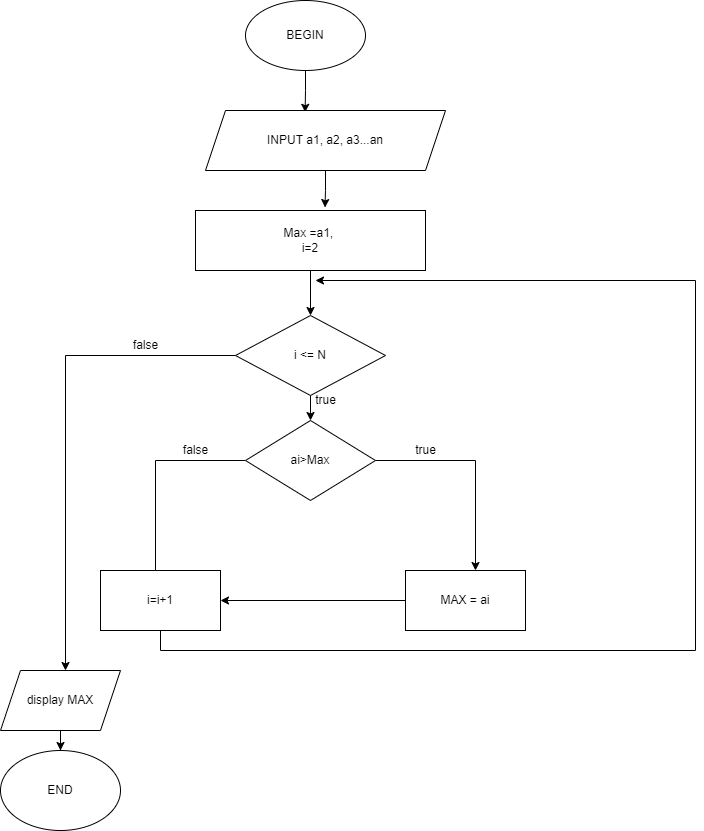

The diagram above was exported from draw.io. Its source (the exported page's mxGraphModel, read from the mxfile embedded in the PNG):
<mxGraphModel dx="1038" dy="521" grid="1" gridSize="10" guides="1" tooltips="1" connect="1" arrows="1" fold="1" page="1" pageScale="1" pageWidth="850" pageHeight="1100" math="0" shadow="0">
  <root>
    <mxCell id="0" />
    <mxCell id="1" parent="0" />
    <mxCell id="ckNuxGzCkf2WUXvqb5AI-21" style="edgeStyle=orthogonalEdgeStyle;rounded=0;orthogonalLoop=1;jettySize=auto;html=1;entryX=0.415;entryY=0.03;entryDx=0;entryDy=0;entryPerimeter=0;" edge="1" parent="1" source="ckNuxGzCkf2WUXvqb5AI-1" target="ckNuxGzCkf2WUXvqb5AI-2">
      <mxGeometry relative="1" as="geometry" />
    </mxCell>
    <mxCell id="ckNuxGzCkf2WUXvqb5AI-1" value="BEGIN" style="ellipse;whiteSpace=wrap;html=1;" vertex="1" parent="1">
      <mxGeometry x="320" y="180" width="120" height="70" as="geometry" />
    </mxCell>
    <mxCell id="ckNuxGzCkf2WUXvqb5AI-22" style="edgeStyle=orthogonalEdgeStyle;rounded=0;orthogonalLoop=1;jettySize=auto;html=1;entryX=0.563;entryY=-0.05;entryDx=0;entryDy=0;entryPerimeter=0;" edge="1" parent="1" source="ckNuxGzCkf2WUXvqb5AI-2" target="ckNuxGzCkf2WUXvqb5AI-3">
      <mxGeometry relative="1" as="geometry" />
    </mxCell>
    <mxCell id="ckNuxGzCkf2WUXvqb5AI-2" value="INPUT a1, a2, a3...an" style="shape=parallelogram;perimeter=parallelogramPerimeter;whiteSpace=wrap;html=1;fixedSize=1;" vertex="1" parent="1">
      <mxGeometry x="280" y="290" width="240" height="60" as="geometry" />
    </mxCell>
    <mxCell id="ckNuxGzCkf2WUXvqb5AI-23" style="edgeStyle=orthogonalEdgeStyle;rounded=0;orthogonalLoop=1;jettySize=auto;html=1;entryX=0.5;entryY=0;entryDx=0;entryDy=0;" edge="1" parent="1" source="ckNuxGzCkf2WUXvqb5AI-3" target="ckNuxGzCkf2WUXvqb5AI-4">
      <mxGeometry relative="1" as="geometry" />
    </mxCell>
    <mxCell id="ckNuxGzCkf2WUXvqb5AI-3" value="Max =a1,&amp;nbsp;&lt;br&gt;i=2" style="rounded=0;whiteSpace=wrap;html=1;" vertex="1" parent="1">
      <mxGeometry x="270" y="390" width="230" height="60" as="geometry" />
    </mxCell>
    <mxCell id="ckNuxGzCkf2WUXvqb5AI-9" style="edgeStyle=orthogonalEdgeStyle;rounded=0;orthogonalLoop=1;jettySize=auto;html=1;" edge="1" parent="1" source="ckNuxGzCkf2WUXvqb5AI-4" target="ckNuxGzCkf2WUXvqb5AI-5">
      <mxGeometry relative="1" as="geometry" />
    </mxCell>
    <mxCell id="ckNuxGzCkf2WUXvqb5AI-19" style="edgeStyle=orthogonalEdgeStyle;rounded=0;orthogonalLoop=1;jettySize=auto;html=1;" edge="1" parent="1" source="ckNuxGzCkf2WUXvqb5AI-4">
      <mxGeometry relative="1" as="geometry">
        <mxPoint x="140" y="850" as="targetPoint" />
      </mxGeometry>
    </mxCell>
    <mxCell id="ckNuxGzCkf2WUXvqb5AI-4" value="i &amp;lt;= N" style="rhombus;whiteSpace=wrap;html=1;" vertex="1" parent="1">
      <mxGeometry x="310" y="495" width="150" height="80" as="geometry" />
    </mxCell>
    <mxCell id="ckNuxGzCkf2WUXvqb5AI-6" style="edgeStyle=orthogonalEdgeStyle;rounded=0;orthogonalLoop=1;jettySize=auto;html=1;" edge="1" parent="1" source="ckNuxGzCkf2WUXvqb5AI-5">
      <mxGeometry relative="1" as="geometry">
        <mxPoint x="230" y="760" as="targetPoint" />
      </mxGeometry>
    </mxCell>
    <mxCell id="ckNuxGzCkf2WUXvqb5AI-7" style="edgeStyle=orthogonalEdgeStyle;rounded=0;orthogonalLoop=1;jettySize=auto;html=1;" edge="1" parent="1" source="ckNuxGzCkf2WUXvqb5AI-5">
      <mxGeometry relative="1" as="geometry">
        <mxPoint x="550" y="750" as="targetPoint" />
      </mxGeometry>
    </mxCell>
    <mxCell id="ckNuxGzCkf2WUXvqb5AI-5" value="ai&amp;gt;Max" style="rhombus;whiteSpace=wrap;html=1;" vertex="1" parent="1">
      <mxGeometry x="320" y="600" width="130" height="80" as="geometry" />
    </mxCell>
    <mxCell id="ckNuxGzCkf2WUXvqb5AI-10" value="false" style="text;html=1;align=center;verticalAlign=middle;resizable=0;points=[];autosize=1;strokeColor=none;fillColor=none;" vertex="1" parent="1">
      <mxGeometry x="195" y="510" width="50" height="30" as="geometry" />
    </mxCell>
    <mxCell id="ckNuxGzCkf2WUXvqb5AI-11" value="true" style="text;html=1;align=center;verticalAlign=middle;resizable=0;points=[];autosize=1;strokeColor=none;fillColor=none;" vertex="1" parent="1">
      <mxGeometry x="380" y="565" width="40" height="30" as="geometry" />
    </mxCell>
    <mxCell id="ckNuxGzCkf2WUXvqb5AI-12" value="false" style="text;html=1;align=center;verticalAlign=middle;resizable=0;points=[];autosize=1;strokeColor=none;fillColor=none;" vertex="1" parent="1">
      <mxGeometry x="245" y="615" width="50" height="30" as="geometry" />
    </mxCell>
    <mxCell id="ckNuxGzCkf2WUXvqb5AI-13" value="true" style="text;html=1;align=center;verticalAlign=middle;resizable=0;points=[];autosize=1;strokeColor=none;fillColor=none;" vertex="1" parent="1">
      <mxGeometry x="480" y="615" width="40" height="30" as="geometry" />
    </mxCell>
    <mxCell id="ckNuxGzCkf2WUXvqb5AI-17" style="edgeStyle=orthogonalEdgeStyle;rounded=0;orthogonalLoop=1;jettySize=auto;html=1;exitX=0.5;exitY=1;exitDx=0;exitDy=0;" edge="1" parent="1" source="ckNuxGzCkf2WUXvqb5AI-16">
      <mxGeometry relative="1" as="geometry">
        <mxPoint x="390" y="460" as="targetPoint" />
        <Array as="points">
          <mxPoint x="235" y="830" />
          <mxPoint x="770" y="830" />
          <mxPoint x="770" y="460" />
        </Array>
      </mxGeometry>
    </mxCell>
    <mxCell id="ckNuxGzCkf2WUXvqb5AI-16" value="i=i+1" style="rounded=0;whiteSpace=wrap;html=1;" vertex="1" parent="1">
      <mxGeometry x="175" y="750" width="120" height="60" as="geometry" />
    </mxCell>
    <mxCell id="ckNuxGzCkf2WUXvqb5AI-28" style="edgeStyle=orthogonalEdgeStyle;rounded=0;orthogonalLoop=1;jettySize=auto;html=1;" edge="1" parent="1" source="ckNuxGzCkf2WUXvqb5AI-24" target="ckNuxGzCkf2WUXvqb5AI-16">
      <mxGeometry relative="1" as="geometry" />
    </mxCell>
    <mxCell id="ckNuxGzCkf2WUXvqb5AI-24" value="MAX = ai" style="rounded=0;whiteSpace=wrap;html=1;" vertex="1" parent="1">
      <mxGeometry x="480" y="750" width="120" height="60" as="geometry" />
    </mxCell>
    <mxCell id="ckNuxGzCkf2WUXvqb5AI-26" style="edgeStyle=orthogonalEdgeStyle;rounded=0;orthogonalLoop=1;jettySize=auto;html=1;" edge="1" parent="1" source="ckNuxGzCkf2WUXvqb5AI-25" target="ckNuxGzCkf2WUXvqb5AI-27">
      <mxGeometry relative="1" as="geometry">
        <mxPoint x="135" y="970" as="targetPoint" />
      </mxGeometry>
    </mxCell>
    <mxCell id="ckNuxGzCkf2WUXvqb5AI-25" value="display MAX" style="shape=parallelogram;perimeter=parallelogramPerimeter;whiteSpace=wrap;html=1;fixedSize=1;" vertex="1" parent="1">
      <mxGeometry x="75" y="850" width="120" height="60" as="geometry" />
    </mxCell>
    <mxCell id="ckNuxGzCkf2WUXvqb5AI-27" value="END" style="ellipse;whiteSpace=wrap;html=1;" vertex="1" parent="1">
      <mxGeometry x="75" y="930" width="120" height="80" as="geometry" />
    </mxCell>
  </root>
</mxGraphModel>